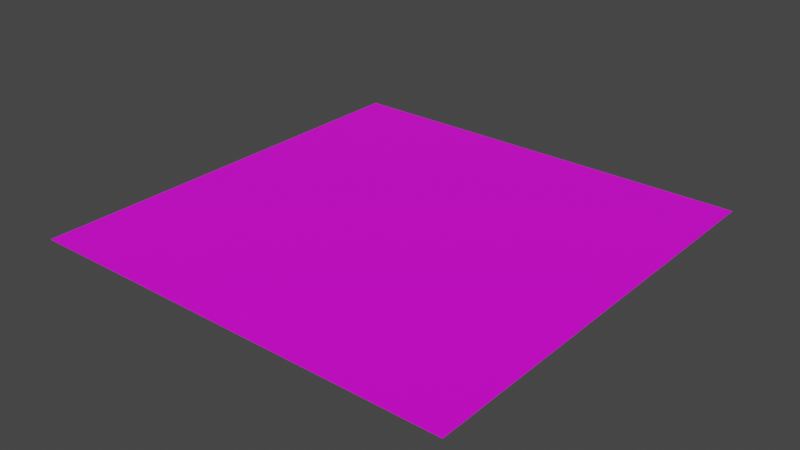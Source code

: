 # Source: CarlaGUVScrollTest.blend  (saved by Blender 2.90.8; exported with 4.5.12 LTS)
import bpy
from mathutils import Matrix  # noqa: F401  (used for matrix-valued properties, if any)

bpy.ops.wm.read_factory_settings(use_empty=True)
scene = bpy.context.scene
scene.name = 'Scene'

# ---- collections
col_collection = bpy.data.collections.new('Collection'); scene.collection.children.link(col_collection)

# ---- images (referenced by path relative to the original .blend; pixels are not part of the script)
import os
ASSET_DIR = os.environ.get("B2B_ASSET_DIR", "")  # directory of the original .blend (textures are referenced by path, not embedded)
HERE = os.path.dirname(os.path.abspath(__file__))  # packed textures are extracted next to this script under _unpacked/

def load_image(name, relpath, width, height, colorspace="sRGB"):
    """Load a texture the original file referenced (path relative to the .blend, or extracted next to this script)."""
    p = next((c for c in (os.path.join(HERE, relpath), os.path.join(ASSET_DIR, relpath)) if relpath and os.path.exists(c)), "")
    if p:
        img = bpy.data.images.load(p, check_existing=True)
        img.name = name
    else:  # same state as the original file: an image datablock whose file is absent (Cycles renders it pink)
        img = bpy.data.images.new(name, width, height)
        img.source = "FILE"
        img.filepath = "//" + (relpath or name)
    img.colorspace_settings.name = colorspace
    return img
img_bw_png = load_image('BW.png', 'BW.png', 1024, 1024, 'sRGB')

# ---- materials (node trees are filled in below, after node groups)
mat_hubstest = bpy.data.materials.new('HubsTest')
mat_hubstest.use_transparent_shadow = False

# ---- material node trees
mat_hubstest.use_nodes = True; mat_hubstest.node_tree.nodes.clear()
_N = mat_hubstest.node_tree.nodes; _L = mat_hubstest.node_tree.links
n0 = _N.new('ShaderNodeTexImage'); n0.name = 'Image Texture'; n0.location = (-222, 465)
n0.image = img_bw_png
n1 = _N.new('ShaderNodeBsdfPrincipled'); n1.name = 'Principled BSDF'; n1.location = (71, 448)
n1.distribution = 'GGX'
n1.subsurface_method = 'BURLEY'
n1.inputs[3].default_value = 1.45
n1.inputs[27].default_value = (0.0, 0.0, 0.0, 1.0)
n1.inputs[28].default_value = 1.0
n2 = _N.new('ShaderNodeOutputMaterial'); n2.name = 'Material Output'; n2.location = (422, 391)
_L.new(n1.outputs[0], n2.inputs[0])
_L.new(n0.outputs[0], n1.inputs[0])
n2.is_active_output = True

# ---- world
world_world = bpy.data.worlds.new('World'); scene.world = world_world
world_world.use_nodes = True; world_world.node_tree.nodes.clear()
_N = world_world.node_tree.nodes; _L = world_world.node_tree.links
n0 = _N.new('ShaderNodeOutputWorld'); n0.name = 'World Output'; n0.location = (300, 300)
n1 = _N.new('ShaderNodeBackground'); n1.name = 'Background'; n1.location = (10, 300)
n1.inputs[0].default_value = (0.05088, 0.05088, 0.05088, 1.0)
_L.new(n1.outputs[0], n0.inputs[0])
n0.is_active_output = True
world_world.color = (0.05088, 0.05088, 0.05088)
world_world.use_sun_shadow = False
world_world.sun_shadow_jitter_overblur = 0.0

# ---- meshes
me_plane = bpy.data.meshes.new('Plane')
me_plane.from_pydata([(-1.0, -1.0, 0.0), (1.0, -1.0, 0.0), (-1.0, 1.0, 0.0), (1.0, 1.0, 0.0)], [], [(0, 1, 3, 2)])
_uv = me_plane.uv_layers.new(name='UVMap')
_uv.uv.foreach_set('vector', [0.0, 0.0, 1.0, 0.0, 1.0, 1.0, 0.0, 1.0])
me_plane.materials.append(mat_hubstest)
me_plane.use_remesh_fix_poles = True
me_plane.use_remesh_preserve_attributes = False
me_plane.use_mirror_vertex_groups = False
me_plane.update()

# ---- objects
ob_plane = bpy.data.objects.new('Plane', me_plane)

# ---- transforms, parenting, visibility, modifiers, constraints
ob_plane.location = (0.0, 0.0, 0.0)
ob_plane.scale = (2.0, 2.0, 2.0)
ob_plane.lineart.crease_threshold = 0.0

# ---- collection membership
col_collection.objects.link(ob_plane)

# ---- scene / render settings (as saved in the file)
scene.frame_start = 1; scene.frame_end = 250; scene.frame_set(1)
scene.render.engine = 'BLENDER_EEVEE_NEXT'
scene.cycles.use_denoising = False
scene.cycles.samples = 128
scene.cycles.sampling_pattern = 'TABULATED_SOBOL'
scene.cycles.use_adaptive_sampling = False
scene.cycles.use_light_tree = False
scene.view_settings.view_transform = 'Filmic'
bpy.context.view_layer.update()

# ---- added for rendering (the .blend has no active camera and no usable light): camera, sun
cam_auto = bpy.data.cameras.new('AutoCamera')
cam_auto.lens = 50.0
cam_auto.sensor_width = 36.0
cam_auto.clip_end = 1000.0
ob_auto_camera = bpy.data.objects.new('AutoCamera', cam_auto)
scene.collection.objects.link(ob_auto_camera)
ob_auto_camera.location = (5.23386, -6.28063, 4.18709)
ob_auto_camera.rotation_euler = (1.09748, -7.21219e-08, 0.694738)
scene.camera = ob_auto_camera
light_auto_sun = bpy.data.lights.new('AutoSun', 'SUN')
light_auto_sun.energy = 3.0
light_auto_sun.angle = 0.0523599
ob_auto_sun = bpy.data.objects.new('AutoSun', light_auto_sun)
scene.collection.objects.link(ob_auto_sun)
ob_auto_sun.rotation_euler = (0.872665, 0.174533, 0.523599)
bpy.context.view_layer.update()

